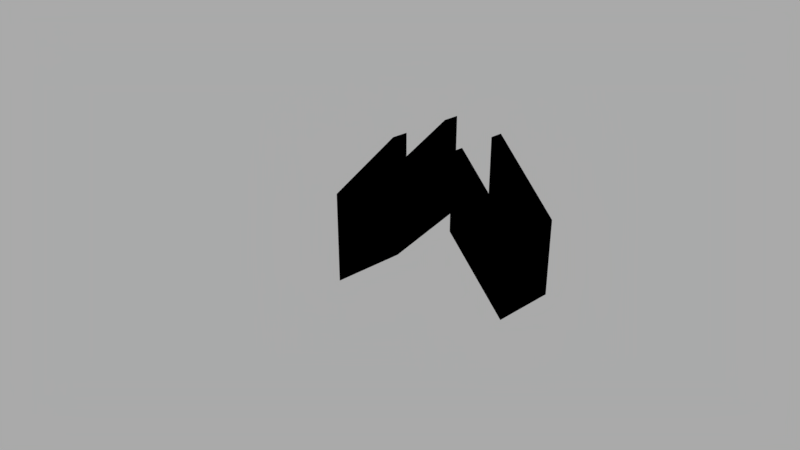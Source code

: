 # Source: stairs.blend  (saved by Blender 2.78.0; exported with 4.5.12 LTS)
import bpy
from mathutils import Matrix  # noqa: F401  (used for matrix-valued properties, if any)

bpy.ops.wm.read_factory_settings(use_empty=True)
scene = bpy.context.scene
scene.name = 'Scene'

# ---- collections
col_collection_1 = bpy.data.collections.new('Collection 1'); scene.collection.children.link(col_collection_1)

# ---- images (referenced by path relative to the original .blend; pixels are not part of the script)
import os
ASSET_DIR = os.environ.get("B2B_ASSET_DIR", "")  # directory of the original .blend (textures are referenced by path, not embedded)
HERE = os.path.dirname(os.path.abspath(__file__))  # packed textures are extracted next to this script under _unpacked/

def load_image(name, relpath, width, height, colorspace="sRGB"):
    """Load a texture the original file referenced (path relative to the .blend, or extracted next to this script)."""
    p = next((c for c in (os.path.join(HERE, relpath), os.path.join(ASSET_DIR, relpath)) if relpath and os.path.exists(c)), "")
    if p:
        img = bpy.data.images.load(p, check_existing=True)
        img.name = name
    else:  # same state as the original file: an image datablock whose file is absent (Cycles renders it pink)
        img = bpy.data.images.new(name, width, height)
        img.source = "FILE"
        img.filepath = "//" + (relpath or name)
    img.colorspace_settings.name = colorspace
    return img
img_stairs_png = load_image('stairs.png', 'stairs.png', 1024, 1024, 'sRGB')
img_stairs_down_png = load_image('stairs_down.png', 'stairs_down.png', 1024, 1024, 'sRGB')

# ---- materials (node trees are filled in below, after node groups)
mat_stairs = bpy.data.materials.new('stairs')
mat_stairs.alpha_threshold = 0.0
mat_stairs.diffuse_color = (0.162, 0.1441, 0.1329, 1.0)
mat_stairs.specular_color = (0.0, 0.0, 0.0)
mat_stairs.roughness = 0.5
mat_stairs.line_color = (0.0, 0.0, 0.0, 1.0)
mat_stairs_down = bpy.data.materials.new('stairs_down')
mat_stairs_down.alpha_threshold = 0.0
mat_stairs_down.diffuse_color = (0.1274, 0.117, 0.1119, 1.0)
mat_stairs_down.specular_color = (0.0, 0.0, 0.0)
mat_stairs_down.roughness = 0.5
mat_stairs_down.line_color = (0.0, 0.0, 0.0, 1.0)

# ---- node groups
ng_bricks = bpy.data.node_groups.new('bricks', 'ShaderNodeTree')
_N = ng_bricks.nodes; _L = ng_bricks.links

# ---- material node trees
mat_stairs.use_nodes = True; mat_stairs.node_tree.nodes.clear()
_N = mat_stairs.node_tree.nodes; _L = mat_stairs.node_tree.links
n0 = _N.new('ShaderNodeOutputMaterial'); n0.name = 'Material Output'; n0.location = (300, 300)
n1 = _N.new('ShaderNodeGroup'); n1.name = 'Group'; n1.location = (43, 302)
n1.node_tree = ng_bricks
n2 = _N.new('ShaderNodeTexImage'); n2.name = 'Image Texture'; n2.location = (91, 124)
n2.width = 332
n2.image = img_stairs_png
n3 = _N.new('ShaderNodeDisplacement'); n3.name = 'Displacement'; n3.location = (0, 0)
n3.inputs[1].default_value = 0.0
n3.inputs[2].default_value = 0.1
_L.new(n1.outputs[0], n0.inputs[0])
_L.new(n1.outputs[1], n3.inputs[0])
_L.new(n3.outputs[0], n0.inputs[2])
n0.is_active_output = True
mat_stairs_down.use_nodes = True; mat_stairs_down.node_tree.nodes.clear()
_N = mat_stairs_down.node_tree.nodes; _L = mat_stairs_down.node_tree.links
n0 = _N.new('ShaderNodeOutputMaterial'); n0.name = 'Material Output'; n0.location = (300, 300)
n1 = _N.new('ShaderNodeGroup'); n1.name = 'Group'; n1.location = (88, 298)
n1.node_tree = ng_bricks
n2 = _N.new('ShaderNodeTexImage'); n2.name = 'Image Texture'; n2.location = (116, 151)
n2.width = 219
n2.image = img_stairs_down_png
n3 = _N.new('ShaderNodeDisplacement'); n3.name = 'Displacement'; n3.location = (0, 0)
n3.inputs[1].default_value = 0.0
n3.inputs[2].default_value = 0.1
_L.new(n1.outputs[0], n0.inputs[0])
_L.new(n1.outputs[1], n3.inputs[0])
_L.new(n3.outputs[0], n0.inputs[2])
n0.is_active_output = True

# ---- world
world_world = bpy.data.worlds.new('World'); scene.world = world_world
world_world.use_nodes = True; world_world.node_tree.nodes.clear()
_N = world_world.node_tree.nodes; _L = world_world.node_tree.links
n0 = _N.new('ShaderNodeOutputWorld'); n0.name = 'World Output'; n0.location = (300, 300)
n1 = _N.new('ShaderNodeBackground'); n1.name = 'Background'; n1.location = (10, 300)
n1.inputs[0].default_value = (1.0, 1.0, 1.0, 1.0)
n1.inputs[1].default_value = 0.4
_L.new(n1.outputs[0], n0.inputs[0])
n0.is_active_output = True
world_world.color = (0.05088, 0.05088, 0.05088)
world_world.use_sun_shadow = False
world_world.sun_shadow_jitter_overblur = 0.0
world_world.cycles.sampling_method = 'MANUAL'

# ---- cameras
cam_camera = bpy.data.cameras.new('Camera')
cam_camera.clip_end = 100.0
cam_camera.lens = 35.0
cam_camera.sensor_width = 32.0
cam_camera.sensor_height = 18.0
cam_camera.ortho_scale = 7.314
cam_camera.dof.focus_distance = 0.0

# ---- lights
light_lamp = bpy.data.lights.new('Lamp', 'POINT')
light_lamp.transmission_factor = 0.0
light_lamp.cutoff_distance = 30.0
light_lamp.energy = 100.0
light_lamp.shadow_buffer_clip_start = 1.001
light_lamp.shadow_soft_size = 0.1
light_lamp.shadow_maximum_resolution = 0.006
light_lamp.use_absolute_resolution = True

# ---- meshes
me_stairs = bpy.data.meshes.new('stairs')
me_stairs.from_pydata([(-5.96e-08, -0.5, -0.2), (-5.96e-08, -0.5, 0.0), (5.96e-08, 0.5, -0.2), (5.96e-08, 0.5, 0.0), (1.0, -0.5, 0.8), (1.0, -0.5, 1.0), (1.0, 0.5, 0.8), (1.0, 0.5, 1.0)], [], [(0, 1, 3, 2), (2, 3, 7, 6), (6, 7, 5, 4), (4, 5, 1, 0), (2, 6, 4, 0), (7, 3, 1, 5)])
_uv = me_stairs.uv_layers.new(name='texture0')
_uv.uv.foreach_set('vector', [0.2773, 0.4212, 0.2773, 0.3832, 0.5465, 0.3832, 0.5465, 0.4212, 0.4287, 0.8468, 0.3942, 0.8055, 0.4287, 0.4266, 0.4632, 0.4679, 0.002692, 0.04074, 0.002692, 0.00269, 0.2719, 0.00269, 0.2719, 0.04074, 0.6704, 0.6168, 0.7085, 0.5788, 0.7085, 0.9593, 0.6704, 0.9973, 0.002692, 0.4212, 0.002692, 0.04074, 0.2719, 0.04074, 0.2719, 0.4212, 0.5465, 0.00269, 0.5465, 0.3832, 0.2773, 0.3832, 0.2773, 0.00269])
_uv.active_render = True
_uv = me_stairs.uv_layers.new(name='lightmap')
_uv.uv.foreach_set('vector', [0.0, 0.0, 1.0, 0.0, 1.0, 1.0, 0.0, 1.0, 0.0, 0.0, 1.0, 0.0, 1.0, 1.0, 0.0, 1.0, 0.0, 0.0, 1.0, 0.0, 1.0, 1.0, 0.0, 1.0, 0.0, 0.0, 1.0, 0.0, 1.0, 1.0, 0.0, 1.0, 0.0, 0.0, 1.0, 0.0, 1.0, 1.0, 0.0, 1.0, 0.0, 0.0, 1.0, 0.0, 1.0, 1.0, 0.0, 1.0])
_uv = me_stairs.uv_layers.new(name='wall')
_uv.uv.foreach_set('vector', [4.472e-05, 0.2, 4.472e-05, 4.472e-05, 1.0, 4.472e-05, 1.0, 0.2, 3.121e-05, 3.015e-05, 0.09093, 0.09093, 0.09093, 1.0, 3.015e-05, 0.9091, 1.0, 4.478e-05, 1.0, 0.2, 4.472e-05, 0.2, 4.472e-05, 4.472e-05, 0.9091, 3.034e-05, 1.0, 0.09093, 0.09093, 0.09093, 3.015e-05, 3.015e-05, 0.7071, 8.423e-05, 0.7071, 0.9999, 8.408e-05, 0.9999, 8.449e-05, 8.408e-05, 8.439e-05, 8.408e-05, 0.9999, 8.436e-05, 0.9999, 0.7071, 8.408e-05, 0.7071])
me_stairs.materials.append(mat_stairs)
me_stairs.use_remesh_preserve_volume = False
me_stairs.use_remesh_preserve_attributes = False
me_stairs.use_mirror_vertex_groups = False
me_stairs.update()
me_stairs_wall_up1 = bpy.data.meshes.new('stairs_wall_up1')
me_stairs_wall_up1.from_pydata([(-0.5, -0.1, -0.5), (-0.5, -0.1, 0.5), (-0.5, 0.1, -0.5), (-0.5, 0.1, 0.5), (0.5, -0.1, 0.5), (0.5, -0.1, 1.5), (0.5, 0.1, 0.5), (0.5, 0.1, 1.5), (-0.5, -0.1, -0.5), (-0.5, -0.1, 0.5), (-0.5, 0.1, -0.5), (-0.5, 0.1, 0.5)], [], [(2, 3, 7, 6), (6, 7, 5, 4), (4, 5, 1, 0), (2, 6, 4, 0), (7, 3, 1, 5), (8, 9, 11, 10)])
_uv = me_stairs_wall_up1.uv_layers.new(name='texture0')
_uv.uv.foreach_set('vector', [0.9381, 0.5734, 0.7477, 0.3832, 0.7477, 0.00269, 0.9381, 0.1929, 0.9435, 0.1929, 0.9435, 0.00269, 0.9973, 0.00269, 0.9973, 0.1929, 0.1931, 0.8071, 0.002692, 0.9973, 0.002692, 0.6168, 0.1931, 0.4266, 0.9435, 0.5734, 0.9435, 0.1929, 0.9973, 0.1929, 0.9973, 0.5734, 0.6112, 0.9593, 0.6112, 0.5788, 0.665, 0.5788, 0.665, 0.9593, 0.8269, 0.5788, 0.8269, 0.769, 0.7731, 0.769, 0.7731, 0.5788])
_uv.active_render = True
_uv = me_stairs_wall_up1.uv_layers.new(name='lightmap')
_uv.uv.foreach_set('vector', [0.0, 0.0, 1.0, 0.0, 1.0, 1.0, 0.0, 1.0, 0.0, 0.0, 1.0, 0.0, 1.0, 1.0, 0.0, 1.0, 0.0, 0.0, 1.0, 0.0, 1.0, 1.0, 0.0, 1.0, 0.0, 0.0, 1.0, 0.0, 1.0, 1.0, 0.0, 1.0, 0.0, 0.0, 1.0, 0.0, 1.0, 1.0, 0.0, 1.0, 0.0, 0.0, 1.0, 0.0, 1.0, 1.0, 0.0, 1.0])
_uv = me_stairs_wall_up1.uv_layers.new(name='wall')
_uv.uv.foreach_set('vector', [7.07e-05, 7.07e-05, 0.5, 7.085e-05, 0.9999, 0.5, 0.5, 0.5, 0.2, 4.472e-05, 0.2, 1.0, 4.472e-05, 1.0, 4.472e-05, 4.472e-05, 0.6666, 5.776e-05, 0.9999, 0.3334, 0.3334, 0.3334, 5.773e-05, 5.773e-05, 0.1414, 3.76e-05, 0.1414, 1.0, 3.798e-05, 1.0, 3.76e-05, 3.76e-05, 3.76e-05, 1.0, 3.773e-05, 3.769e-05, 0.1414, 3.76e-05, 0.1414, 1.0, 0.2, 4.472e-05, 0.2, 1.0, 4.472e-05, 1.0, 4.472e-05, 4.472e-05])
me_stairs_wall_up1.materials.append(mat_stairs)
me_stairs_wall_up1.use_remesh_preserve_volume = False
me_stairs_wall_up1.use_remesh_preserve_attributes = False
me_stairs_wall_up1.use_mirror_vertex_groups = False
me_stairs_wall_up1.update()
me_stairs_wall_up0 = bpy.data.meshes.new('stairs_wall_up0')
me_stairs_wall_up0.from_pydata([(-0.5, -0.1, -0.5), (-0.5, -0.1, 0.5), (-0.5, 0.1, -0.5), (-0.5, 0.1, 0.5), (0.5, -0.1, 0.5), (0.5, -0.1, 1.5), (0.5, 0.1, 0.5), (0.5, 0.1, 1.5), (-0.5, -0.1, -0.5), (-0.5, -0.1, 0.5), (-0.5, 0.1, -0.5), (-0.5, 0.1, 0.5)], [], [(2, 3, 7, 6), (6, 7, 5, 4), (4, 5, 1, 0), (2, 6, 4, 0), (7, 3, 1, 5), (8, 9, 11, 10)])
_uv = me_stairs_wall_up0.uv_layers.new(name='texture0')
_uv.uv.foreach_set('vector', [0.7423, 0.5734, 0.5519, 0.3832, 0.5519, 0.00269, 0.7423, 0.1929, 0.4927, 0.6168, 0.4927, 0.4266, 0.5465, 0.4266, 0.5465, 0.6168, 0.1985, 0.6168, 0.3888, 0.4266, 0.3888, 0.8071, 0.1985, 0.9973, 0.4927, 0.9973, 0.4927, 0.6168, 0.5465, 0.6168, 0.5465, 0.9973, 0.6058, 0.5788, 0.6058, 0.9593, 0.5519, 0.9593, 0.5519, 0.5788, 0.7677, 0.5788, 0.7677, 0.769, 0.7139, 0.769, 0.7139, 0.5788])
_uv.active_render = True
_uv = me_stairs_wall_up0.uv_layers.new(name='lightmap')
_uv.uv.foreach_set('vector', [0.0, 0.0, 1.0, 0.0, 1.0, 1.0, 0.0, 1.0, 0.0, 0.0, 1.0, 0.0, 1.0, 1.0, 0.0, 1.0, 0.0, 0.0, 1.0, 0.0, 1.0, 1.0, 0.0, 1.0, 0.0, 0.0, 1.0, 0.0, 1.0, 1.0, 0.0, 1.0, 0.0, 0.0, 1.0, 0.0, 1.0, 1.0, 0.0, 1.0, 0.0, 0.0, 1.0, 0.0, 1.0, 1.0, 0.0, 1.0])
_uv = me_stairs_wall_up0.uv_layers.new(name='wall')
_uv.uv.foreach_set('vector', [7.07e-05, 7.07e-05, 0.5, 7.085e-05, 0.9999, 0.5, 0.5, 0.5, 0.2, 4.472e-05, 0.2, 1.0, 4.472e-05, 1.0, 4.472e-05, 4.472e-05, 0.6666, 5.776e-05, 0.9999, 0.3334, 0.3334, 0.3334, 5.773e-05, 5.773e-05, 0.1414, 3.76e-05, 0.1414, 1.0, 3.798e-05, 1.0, 3.76e-05, 3.76e-05, 3.76e-05, 1.0, 3.773e-05, 3.769e-05, 0.1414, 3.76e-05, 0.1414, 1.0, 0.2, 4.472e-05, 0.2, 1.0, 4.472e-05, 1.0, 4.472e-05, 4.472e-05])
me_stairs_wall_up0.materials.append(mat_stairs)
me_stairs_wall_up0.use_remesh_preserve_volume = False
me_stairs_wall_up0.use_remesh_preserve_attributes = False
me_stairs_wall_up0.use_mirror_vertex_groups = False
me_stairs_wall_up0.update()
me_stairs_down = bpy.data.meshes.new('stairs_down')
me_stairs_down.from_pydata([(-5.96e-08, -0.5, -0.2), (-5.96e-08, -0.5, 0.0), (5.96e-08, 0.5, -0.2), (5.96e-08, 0.5, 0.0), (1.0, -0.5, -1.2), (1.0, -0.5, -1.0), (1.0, 0.5, -1.2), (1.0, 0.5, -1.0)], [], [(0, 1, 3, 2), (2, 3, 7, 6), (6, 7, 5, 4), (4, 5, 1, 0), (2, 6, 4, 0), (7, 3, 1, 5)])
_uv = me_stairs_down.uv_layers.new(name='texture1')
_uv.uv.foreach_set('vector', [0.2829, 0.04074, 0.2829, 0.00269, 0.5575, 0.00269, 0.5575, 0.04074, 0.9424, 0.3832, 0.9035, 0.4212, 0.9035, 0.04074, 0.9424, 0.00269, 0.563, 0.4212, 0.563, 0.3832, 0.8376, 0.3832, 0.8376, 0.4212, 0.06316, 0.5461, 0.102, 0.5842, 0.102, 0.9647, 0.06316, 0.9266, 0.5575, 0.04074, 0.5575, 0.4212, 0.2829, 0.4212, 0.2829, 0.04074, 0.563, 0.3832, 0.563, 0.00269, 0.8376, 0.00269, 0.8376, 0.3832])
_uv.active_render = True
_uv = me_stairs_down.uv_layers.new(name='lightmap')
_uv.uv.foreach_set('vector', [0.0, 0.0, 1.0, 0.0, 1.0, 1.0, 0.0, 1.0, 0.0, 0.0, 1.0, 0.0, 1.0, 1.0, 0.0, 1.0, 0.0, 0.0, 1.0, 0.0, 1.0, 1.0, 0.0, 1.0, 0.0, 0.0, 1.0, 0.0, 1.0, 1.0, 0.0, 1.0, 0.0, 0.0, 1.0, 0.0, 1.0, 1.0, 0.0, 1.0, 0.0, 0.0, 1.0, 0.0, 1.0, 1.0, 0.0, 1.0])
_uv = me_stairs_down.uv_layers.new(name='wall')
_uv.uv.foreach_set('vector', [4.475e-05, 0.2, 4.472e-05, 4.472e-05, 1.0, 4.472e-05, 1.0, 0.2, 0.09093, 0.9091, 3.015e-05, 1.0, 3.038e-05, 0.09093, 0.09093, 3.015e-05, 1.0, 4.472e-05, 1.0, 0.2, 4.472e-05, 0.2, 4.472e-05, 4.484e-05, 3.11e-05, 3.015e-05, 0.09093, 0.09093, 0.09093, 1.0, 3.015e-05, 0.9091, 8.408e-05, 8.408e-05, 0.9999, 8.428e-05, 0.9999, 0.7071, 8.408e-05, 0.7071, 0.9999, 0.7071, 8.424e-05, 0.7071, 8.408e-05, 8.422e-05, 0.9999, 8.408e-05])
me_stairs_down.materials.append(mat_stairs_down)
me_stairs_down.use_remesh_preserve_volume = False
me_stairs_down.use_remesh_preserve_attributes = False
me_stairs_down.use_mirror_vertex_groups = False
me_stairs_down.update()
me_stairs_wall_down1 = bpy.data.meshes.new('stairs_wall_down1')
me_stairs_wall_down1.from_pydata([(-0.5, -0.1, -0.5), (-0.5, -0.1, 0.5), (-0.5, 0.1, -0.5), (-0.5, 0.1, 0.5), (0.5, -0.1, -1.5), (0.5, -0.1, -0.5), (0.5, 0.1, -1.5), (0.5, 0.1, -0.5), (-0.5, -0.1, -0.5), (-0.5, -0.1, 0.5), (-0.5, 0.1, -0.5), (-0.5, 0.1, 0.5)], [], [(2, 3, 7, 6), (6, 7, 5, 4), (4, 5, 1, 0), (2, 6, 4, 0), (7, 3, 1, 5), (8, 9, 11, 10)])
_uv = me_stairs_wall_down1.uv_layers.new(name='texture1')
_uv.uv.foreach_set('vector', [0.8764, 0.8071, 0.6822, 0.9973, 0.6822, 0.6168, 0.8764, 0.4266, 0.9973, 0.4266, 0.9973, 0.6168, 0.9423, 0.6168, 0.9423, 0.4266, 0.4771, 0.9973, 0.2829, 0.8071, 0.2829, 0.4266, 0.4771, 0.6168, 0.898, 0.00269, 0.898, 0.3832, 0.8431, 0.3832, 0.8431, 0.00269, 0.9973, 0.6168, 0.9973, 0.9973, 0.9423, 0.9973, 0.9423, 0.6168, 0.2228, 0.5461, 0.2228, 0.7364, 0.1679, 0.7364, 0.1679, 0.5461])
_uv.active_render = True
_uv = me_stairs_wall_down1.uv_layers.new(name='lightmap')
_uv.uv.foreach_set('vector', [7.07e-05, 7.07e-05, 0.5, 7.085e-05, 0.9999, 0.5, 0.5, 0.5, 0.2, 4.472e-05, 0.2, 1.0, 4.472e-05, 1.0, 4.472e-05, 4.472e-05, 0.6666, 5.776e-05, 0.9999, 0.3334, 0.3334, 0.3334, 5.773e-05, 5.773e-05, 0.1414, 3.76e-05, 0.1414, 1.0, 3.798e-05, 1.0, 3.76e-05, 3.76e-05, 3.76e-05, 1.0, 3.773e-05, 3.769e-05, 0.1414, 3.76e-05, 0.1414, 1.0, 0.2, 4.472e-05, 0.2, 1.0, 4.472e-05, 1.0, 4.472e-05, 4.472e-05])
_uv = me_stairs_wall_down1.uv_layers.new(name='wall')
_uv.uv.foreach_set('vector', [0.3334, 0.6666, 5.773e-05, 0.9999, 5.773e-05, 0.3334, 0.3334, 5.773e-05, 0.2, 4.472e-05, 0.2, 1.0, 4.472e-05, 1.0, 4.472e-05, 4.472e-05, 0.5, 7.07e-05, 0.5, 0.5, 7.07e-05, 0.9999, 7.078e-05, 0.5, 3.76e-05, 3.76e-05, 1.0, 3.769e-05, 1.0, 0.1414, 3.76e-05, 0.1414, 1.0, 0.1414, 3.769e-05, 0.1414, 3.76e-05, 3.798e-05, 1.0, 3.76e-05, 0.2, 4.472e-05, 0.2, 1.0, 4.472e-05, 1.0, 4.472e-05, 4.472e-05])
me_stairs_wall_down1.materials.append(mat_stairs_down)
me_stairs_wall_down1.use_remesh_preserve_volume = False
me_stairs_wall_down1.use_remesh_preserve_attributes = False
me_stairs_wall_down1.use_mirror_vertex_groups = False
me_stairs_wall_down1.update()
me_stairs_wall_down0 = bpy.data.meshes.new('stairs_wall_down0')
me_stairs_wall_down0.from_pydata([(-0.5, -0.1, -0.5), (-0.5, -0.1, 0.5), (-0.5, 0.1, -0.5), (-0.5, 0.1, 0.5), (0.5, -0.1, -1.5), (0.5, -0.1, -0.5), (0.5, 0.1, -1.5), (0.5, 0.1, -0.5), (-0.5, -0.1, -0.5), (-0.5, -0.1, 0.5), (-0.5, 0.1, -0.5), (-0.5, 0.1, 0.5)], [], [(2, 3, 7, 6), (6, 7, 5, 4), (4, 5, 1, 0), (2, 6, 4, 0), (7, 3, 1, 5), (8, 9, 11, 10)])
_uv = me_stairs_wall_down0.uv_layers.new(name='texture1')
_uv.uv.foreach_set('vector', [0.6767, 0.8071, 0.4825, 0.9973, 0.4825, 0.6168, 0.6767, 0.4266, 0.9368, 0.4266, 0.9368, 0.6168, 0.8819, 0.6168, 0.8819, 0.4266, 0.002746, 0.5408, 0.002746, 0.2717, 0.2774, 0.00269, 0.2774, 0.2717, 0.002746, 0.9266, 0.002746, 0.5461, 0.05767, 0.5461, 0.05767, 0.9266, 0.9368, 0.6168, 0.9368, 0.9973, 0.8819, 0.9973, 0.8819, 0.6168, 0.1624, 0.5461, 0.1624, 0.7364, 0.1075, 0.7364, 0.1075, 0.5461])
_uv.active_render = True
_uv = me_stairs_wall_down0.uv_layers.new(name='lightmap')
_uv.uv.foreach_set('vector', [7.07e-05, 7.07e-05, 0.5, 7.085e-05, 0.9999, 0.5, 0.5, 0.5, 0.2, 4.472e-05, 0.2, 1.0, 4.472e-05, 1.0, 4.472e-05, 4.472e-05, 0.6666, 5.776e-05, 0.9999, 0.3334, 0.3334, 0.3334, 5.773e-05, 5.773e-05, 0.1414, 3.76e-05, 0.1414, 1.0, 3.798e-05, 1.0, 3.76e-05, 3.76e-05, 3.76e-05, 1.0, 3.773e-05, 3.769e-05, 0.1414, 3.76e-05, 0.1414, 1.0, 0.2, 4.472e-05, 0.2, 1.0, 4.472e-05, 1.0, 4.472e-05, 4.472e-05])
_uv = me_stairs_wall_down0.uv_layers.new(name='wall')
_uv.uv.foreach_set('vector', [0.3334, 0.6666, 5.773e-05, 0.9999, 5.773e-05, 0.3334, 0.3334, 5.773e-05, 0.2, 4.472e-05, 0.2, 1.0, 4.472e-05, 1.0, 4.472e-05, 4.472e-05, 0.5, 7.07e-05, 0.5, 0.5, 7.07e-05, 0.9999, 7.078e-05, 0.5, 3.76e-05, 3.76e-05, 1.0, 3.769e-05, 1.0, 0.1414, 3.76e-05, 0.1414, 1.0, 0.1414, 3.769e-05, 0.1414, 3.76e-05, 3.798e-05, 1.0, 3.76e-05, 0.2, 4.472e-05, 0.2, 1.0, 4.472e-05, 1.0, 4.472e-05, 4.472e-05])
me_stairs_wall_down0.materials.append(mat_stairs_down)
me_stairs_wall_down0.use_remesh_preserve_volume = False
me_stairs_wall_down0.use_remesh_preserve_attributes = False
me_stairs_wall_down0.use_mirror_vertex_groups = False
me_stairs_wall_down0.update()

# ---- objects
ob_stairs = bpy.data.objects.new('stairs', me_stairs)
ob_stairs_wall_up1 = bpy.data.objects.new('stairs_wall_up1', me_stairs_wall_up1)
ob_stairs_wall_up0 = bpy.data.objects.new('stairs_wall_up0', me_stairs_wall_up0)
ob_lamp = bpy.data.objects.new('Lamp', light_lamp)
ob_camera = bpy.data.objects.new('Camera', cam_camera)
ob_stairs_down = bpy.data.objects.new('stairs_down', me_stairs_down)
ob_stairs_wall_down1 = bpy.data.objects.new('stairs_wall_down1', me_stairs_wall_down1)
ob_stairs_wall_down0 = bpy.data.objects.new('stairs_wall_down0', me_stairs_wall_down0)

# ---- transforms, parenting, visibility, modifiers, constraints
ob_stairs.location = (0.0, 0.0, 0.0)
ob_stairs.lineart.crease_threshold = 0.0
_m = ob_stairs.modifiers.new('edge_split', 'EDGE_SPLIT')
_m.split_angle = 0.0
ob_stairs_wall_up1.parent = ob_stairs
ob_stairs_wall_up1.location = (0.5, 0.4, 0.5)
ob_stairs_wall_up1.lineart.crease_threshold = 0.0
ob_stairs_wall_up0.parent = ob_stairs
ob_stairs_wall_up0.location = (0.5, -0.4, 0.5)
ob_stairs_wall_up0.lineart.crease_threshold = 0.0
ob_lamp.location = (4.076, 1.005, 5.904)
ob_lamp.rotation_euler = (0.6503, 0.05522, 1.866)
ob_lamp.lock_rotations_4d = False
ob_lamp.empty_display_type = 'ARROWS'
ob_lamp.color = (0.0, 0.0, 0.0, 0.0)
ob_lamp.lineart.crease_threshold = 0.0
ob_camera.location = (7.481, -6.508, 5.344)
ob_camera.rotation_euler = (1.109, 0.0, 0.8149)
ob_camera.lock_rotations_4d = False
ob_camera.empty_display_type = 'ARROWS'
ob_camera.color = (0.0, 0.0, 0.0, 0.0)
ob_camera.display_type = 'WIRE'
ob_camera.lineart.crease_threshold = 0.0
ob_stairs_down.location = (0.0, 2.0, 0.0)
ob_stairs_down.lineart.crease_threshold = 0.0
_m = ob_stairs_down.modifiers.new('edge_split', 'EDGE_SPLIT')
_m.split_angle = 0.0
ob_stairs_wall_down1.parent = ob_stairs_down
ob_stairs_wall_down1.matrix_parent_inverse = Matrix(((1.0, 0.0, 0.0, -0.0), (0.0, 1.0, 0.0, -2.0), (0.0, 0.0, 1.0, -0.0), (0.0, 0.0, 0.0, 1.0)))
ob_stairs_wall_down1.location = (0.5, 1.6, 0.5)
ob_stairs_wall_down1.lineart.crease_threshold = 0.0
ob_stairs_wall_down0.parent = ob_stairs_down
ob_stairs_wall_down0.matrix_parent_inverse = Matrix(((1.0, 0.0, 0.0, -0.0), (0.0, 1.0, 0.0, -2.0), (0.0, 0.0, 1.0, -0.0), (0.0, 0.0, 0.0, 1.0)))
ob_stairs_wall_down0.location = (0.5, 2.4, 0.5)
ob_stairs_wall_down0.lineart.crease_threshold = 0.0

# ---- collection membership
col_collection_1.objects.link(ob_stairs)
col_collection_1.objects.link(ob_stairs_wall_up1)
col_collection_1.objects.link(ob_stairs_wall_up0)
col_collection_1.objects.link(ob_lamp)
col_collection_1.objects.link(ob_camera)
col_collection_1.objects.link(ob_stairs_down)
col_collection_1.objects.link(ob_stairs_wall_down1)
col_collection_1.objects.link(ob_stairs_wall_down0)

# ---- scene / render settings (as saved in the file)
scene.camera = ob_camera
scene.frame_start = 1; scene.frame_end = 250; scene.frame_set(1)
scene.render.engine = 'CYCLES'
scene.render.resolution_percentage = 50
scene.render.dither_intensity = 0.0
scene.cycles.use_denoising = False
scene.cycles.samples = 128
scene.cycles.sampling_pattern = 'TABULATED_SOBOL'
scene.cycles.light_sampling_threshold = 0.0
scene.cycles.use_adaptive_sampling = False
scene.cycles.use_light_tree = False
scene.cycles.blur_glossy = 0.0
scene.cycles.sample_clamp_indirect = 0.0
scene.view_settings.view_transform = 'Standard'
bpy.context.view_layer.update()

